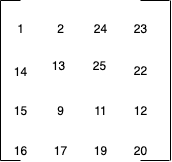

The diagram above was exported from draw.io. Its source (the exported page's mxGraphModel, read from the mxfile embedded in the PNG):
<mxGraphModel dx="946" dy="614" grid="0" gridSize="10" guides="1" tooltips="1" connect="1" arrows="1" fold="1" page="0" pageScale="1" pageWidth="827" pageHeight="1169" math="0" shadow="0">
  <root>
    <mxCell id="0" />
    <mxCell id="1" parent="0" />
    <mxCell id="OOjHV6q2wnc6vMneTpxG-1" value="" style="endArrow=none;html=1;" edge="1" parent="1">
      <mxGeometry width="50" height="50" relative="1" as="geometry">
        <mxPoint x="240" y="320" as="sourcePoint" />
        <mxPoint x="240" y="160" as="targetPoint" />
      </mxGeometry>
    </mxCell>
    <mxCell id="OOjHV6q2wnc6vMneTpxG-2" value="" style="endArrow=none;html=1;" edge="1" parent="1">
      <mxGeometry width="50" height="50" relative="1" as="geometry">
        <mxPoint x="240" y="160" as="sourcePoint" />
        <mxPoint x="260" y="160" as="targetPoint" />
      </mxGeometry>
    </mxCell>
    <mxCell id="OOjHV6q2wnc6vMneTpxG-3" value="" style="endArrow=none;html=1;" edge="1" parent="1">
      <mxGeometry width="50" height="50" relative="1" as="geometry">
        <mxPoint x="240" y="320" as="sourcePoint" />
        <mxPoint x="260" y="320" as="targetPoint" />
      </mxGeometry>
    </mxCell>
    <mxCell id="OOjHV6q2wnc6vMneTpxG-4" value="" style="endArrow=none;html=1;" edge="1" parent="1">
      <mxGeometry width="50" height="50" relative="1" as="geometry">
        <mxPoint x="410" y="320" as="sourcePoint" />
        <mxPoint x="410" y="160" as="targetPoint" />
      </mxGeometry>
    </mxCell>
    <mxCell id="OOjHV6q2wnc6vMneTpxG-5" value="" style="endArrow=none;html=1;" edge="1" parent="1">
      <mxGeometry width="50" height="50" relative="1" as="geometry">
        <mxPoint x="409" y="160" as="sourcePoint" />
        <mxPoint x="380" y="160" as="targetPoint" />
      </mxGeometry>
    </mxCell>
    <mxCell id="OOjHV6q2wnc6vMneTpxG-6" value="" style="endArrow=none;html=1;" edge="1" parent="1">
      <mxGeometry width="50" height="50" relative="1" as="geometry">
        <mxPoint x="409" y="320" as="sourcePoint" />
        <mxPoint x="380" y="320" as="targetPoint" />
      </mxGeometry>
    </mxCell>
    <mxCell id="OOjHV6q2wnc6vMneTpxG-7" value="1" style="text;html=1;align=center;verticalAlign=middle;resizable=0;points=[];autosize=1;" vertex="1" parent="1">
      <mxGeometry x="250" y="178" width="20" height="20" as="geometry" />
    </mxCell>
    <mxCell id="OOjHV6q2wnc6vMneTpxG-8" value="2" style="text;html=1;align=center;verticalAlign=middle;resizable=0;points=[];autosize=1;" vertex="1" parent="1">
      <mxGeometry x="290" y="178" width="20" height="20" as="geometry" />
    </mxCell>
    <mxCell id="OOjHV6q2wnc6vMneTpxG-9" value="24" style="text;html=1;align=center;verticalAlign=middle;resizable=0;points=[];autosize=1;" vertex="1" parent="1">
      <mxGeometry x="325" y="178" width="30" height="20" as="geometry" />
    </mxCell>
    <mxCell id="OOjHV6q2wnc6vMneTpxG-10" value="23" style="text;html=1;align=center;verticalAlign=middle;resizable=0;points=[];autosize=1;" vertex="1" parent="1">
      <mxGeometry x="365" y="178" width="30" height="20" as="geometry" />
    </mxCell>
    <mxCell id="OOjHV6q2wnc6vMneTpxG-11" value="14" style="text;html=1;align=center;verticalAlign=middle;resizable=0;points=[];autosize=1;" vertex="1" parent="1">
      <mxGeometry x="245" y="221" width="30" height="20" as="geometry" />
    </mxCell>
    <mxCell id="OOjHV6q2wnc6vMneTpxG-12" value="13" style="text;html=1;align=center;verticalAlign=middle;resizable=0;points=[];autosize=1;" vertex="1" parent="1">
      <mxGeometry x="283" y="215" width="30" height="20" as="geometry" />
    </mxCell>
    <mxCell id="OOjHV6q2wnc6vMneTpxG-13" value="25" style="text;html=1;align=center;verticalAlign=middle;resizable=0;points=[];autosize=1;" vertex="1" parent="1">
      <mxGeometry x="324" y="215" width="30" height="20" as="geometry" />
    </mxCell>
    <mxCell id="OOjHV6q2wnc6vMneTpxG-14" value="22" style="text;html=1;align=center;verticalAlign=middle;resizable=0;points=[];autosize=1;" vertex="1" parent="1">
      <mxGeometry x="365" y="220" width="30" height="20" as="geometry" />
    </mxCell>
    <mxCell id="OOjHV6q2wnc6vMneTpxG-15" value="9" style="text;html=1;align=center;verticalAlign=middle;resizable=0;points=[];autosize=1;" vertex="1" parent="1">
      <mxGeometry x="290" y="260" width="20" height="20" as="geometry" />
    </mxCell>
    <mxCell id="OOjHV6q2wnc6vMneTpxG-16" value="11" style="text;html=1;align=center;verticalAlign=middle;resizable=0;points=[];autosize=1;" vertex="1" parent="1">
      <mxGeometry x="325" y="260" width="30" height="20" as="geometry" />
    </mxCell>
    <mxCell id="OOjHV6q2wnc6vMneTpxG-17" value="12" style="text;html=1;align=center;verticalAlign=middle;resizable=0;points=[];autosize=1;" vertex="1" parent="1">
      <mxGeometry x="365" y="260" width="30" height="20" as="geometry" />
    </mxCell>
    <mxCell id="OOjHV6q2wnc6vMneTpxG-19" value="16" style="text;html=1;align=center;verticalAlign=middle;resizable=0;points=[];autosize=1;" vertex="1" parent="1">
      <mxGeometry x="245" y="300" width="30" height="20" as="geometry" />
    </mxCell>
    <mxCell id="OOjHV6q2wnc6vMneTpxG-20" value="17" style="text;html=1;align=center;verticalAlign=middle;resizable=0;points=[];autosize=1;" vertex="1" parent="1">
      <mxGeometry x="285" y="300" width="30" height="20" as="geometry" />
    </mxCell>
    <mxCell id="OOjHV6q2wnc6vMneTpxG-21" value="19" style="text;html=1;align=center;verticalAlign=middle;resizable=0;points=[];autosize=1;" vertex="1" parent="1">
      <mxGeometry x="325" y="300" width="30" height="20" as="geometry" />
    </mxCell>
    <mxCell id="OOjHV6q2wnc6vMneTpxG-22" value="20" style="text;html=1;align=center;verticalAlign=middle;resizable=0;points=[];autosize=1;" vertex="1" parent="1">
      <mxGeometry x="365" y="300" width="30" height="20" as="geometry" />
    </mxCell>
    <mxCell id="OOjHV6q2wnc6vMneTpxG-23" value="15" style="text;html=1;align=center;verticalAlign=middle;resizable=0;points=[];autosize=1;" vertex="1" parent="1">
      <mxGeometry x="245" y="260" width="30" height="20" as="geometry" />
    </mxCell>
    <mxCell id="OOjHV6q2wnc6vMneTpxG-30" value="" style="endArrow=classic;html=1;" edge="1" parent="1">
      <mxGeometry width="50" height="50" relative="1" as="geometry">
        <mxPoint x="390" y="210" as="sourcePoint" />
        <mxPoint x="390" y="210" as="targetPoint" />
      </mxGeometry>
    </mxCell>
  </root>
</mxGraphModel>